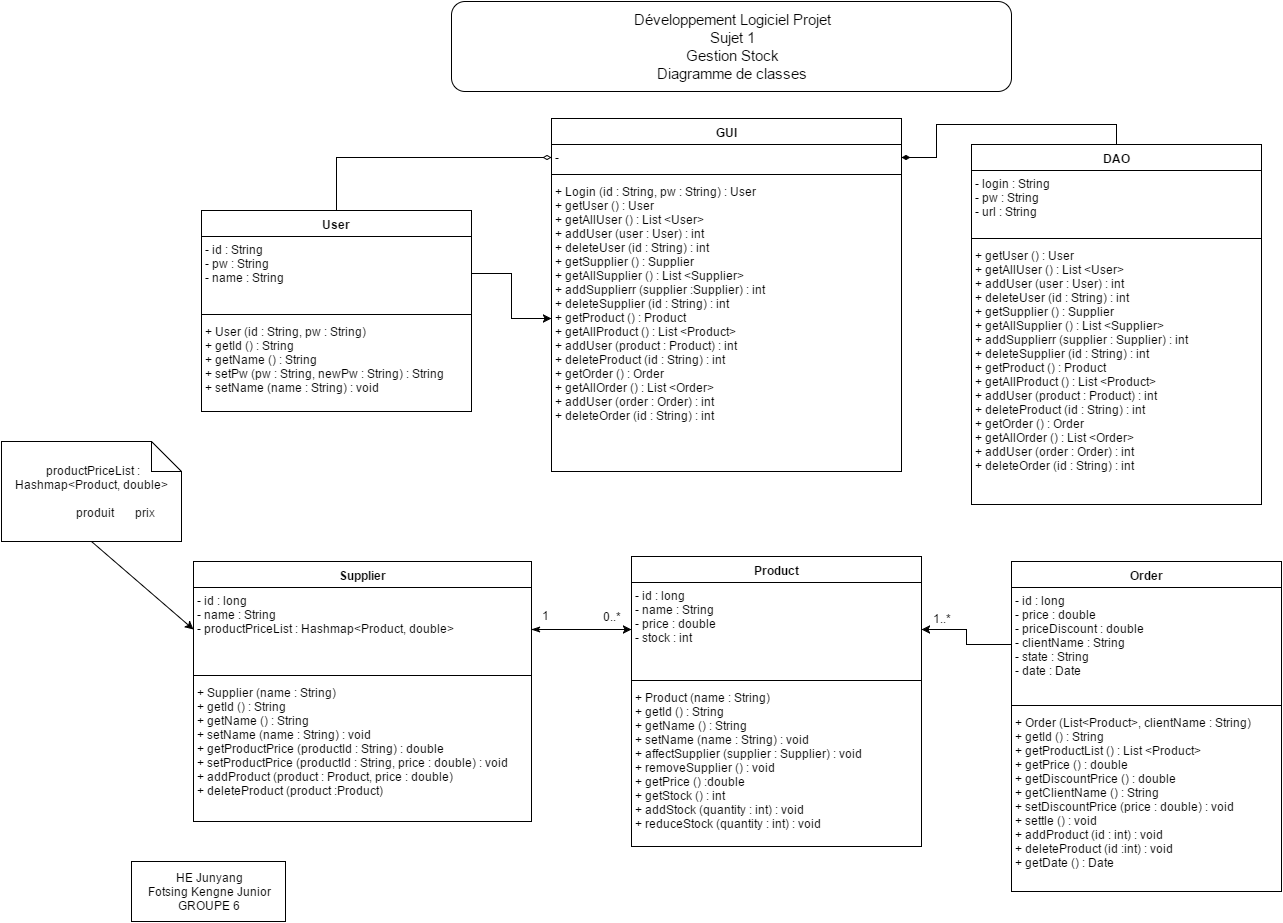

The diagram above was exported from draw.io. Its source (the exported page's mxGraphModel, read from the mxfile embedded in the PNG):
<mxGraphModel dx="1860" dy="680" grid="1" gridSize="10" guides="1" tooltips="1" connect="1" arrows="1" fold="1" page="1" pageScale="1" pageWidth="826" pageHeight="1169" background="#ffffff" math="0">
  <root>
    <mxCell id="0" style=";html=1;" />
    <mxCell id="1" style=";html=1;" parent="0" />
    <mxCell id="38c12cf5a57b190d-84" value="User" style="swimlane;html=1;fontStyle=1;align=center;verticalAlign=top;childLayout=stackLayout;horizontal=1;startSize=26;horizontalStack=0;resizeParent=1;resizeLast=0;collapsible=1;marginBottom=0;swimlaneFillColor=#ffffff;" vertex="1" parent="1">
      <mxGeometry x="-240" y="219" width="270" height="201" as="geometry" />
    </mxCell>
    <mxCell id="38c12cf5a57b190d-85" value="- id : String&lt;div&gt;&lt;span style=&quot;line-height: 1.2&quot;&gt;- pw : String&lt;/span&gt;&lt;div&gt;- name : String&lt;br&gt;&lt;/div&gt;&lt;/div&gt;" style="text;html=1;strokeColor=none;fillColor=none;align=left;verticalAlign=top;spacingLeft=4;spacingRight=4;whiteSpace=wrap;overflow=hidden;rotatable=0;points=[[0,0.5],[1,0.5]];portConstraint=eastwest;" vertex="1" parent="38c12cf5a57b190d-84">
      <mxGeometry y="26" width="270" height="74" as="geometry" />
    </mxCell>
    <mxCell id="38c12cf5a57b190d-86" value="" style="line;html=1;strokeWidth=1;fillColor=none;align=left;verticalAlign=middle;spacingTop=-1;spacingLeft=3;spacingRight=3;rotatable=0;labelPosition=right;points=[];portConstraint=eastwest;" vertex="1" parent="38c12cf5a57b190d-84">
      <mxGeometry y="100" width="270" height="8" as="geometry" />
    </mxCell>
    <mxCell id="38c12cf5a57b190d-87" value="+ User (id : String, pw : String)&lt;div&gt;+ getId () : String&lt;/div&gt;&lt;div&gt;+ getName () : String&lt;/div&gt;&lt;div&gt;+ setPw (pw : String, newPw : String) : String&lt;/div&gt;&lt;div&gt;+ setName (name : String) : void&lt;/div&gt;" style="text;html=1;strokeColor=none;fillColor=none;align=left;verticalAlign=top;spacingLeft=4;spacingRight=4;whiteSpace=wrap;overflow=hidden;rotatable=0;points=[[0,0.5],[1,0.5]];portConstraint=eastwest;" vertex="1" parent="38c12cf5a57b190d-84">
      <mxGeometry y="108" width="270" height="92" as="geometry" />
    </mxCell>
    <mxCell id="38c12cf5a57b190d-88" value="Product" style="swimlane;html=1;fontStyle=1;align=center;verticalAlign=top;childLayout=stackLayout;horizontal=1;startSize=26;horizontalStack=0;resizeParent=1;resizeLast=0;collapsible=1;marginBottom=0;swimlaneFillColor=#ffffff;" vertex="1" parent="1">
      <mxGeometry x="190" y="565" width="290" height="290" as="geometry" />
    </mxCell>
    <mxCell id="38c12cf5a57b190d-89" value="-&amp;nbsp;&lt;span&gt;id :&amp;nbsp;&lt;/span&gt;&lt;span&gt;long&lt;/span&gt;&lt;div&gt;&lt;span&gt;- name : String&lt;/span&gt;&lt;div&gt;&lt;span&gt;- price : double&lt;/span&gt;&lt;br&gt;&lt;/div&gt;&lt;div&gt;- stock : int&lt;/div&gt;&lt;div&gt;&lt;br&gt;&lt;/div&gt;&lt;/div&gt;" style="text;html=1;strokeColor=none;fillColor=none;align=left;verticalAlign=top;spacingLeft=4;spacingRight=4;whiteSpace=wrap;overflow=hidden;rotatable=0;points=[[0,0.5],[1,0.5]];portConstraint=eastwest;" vertex="1" parent="38c12cf5a57b190d-88">
      <mxGeometry y="26" width="290" height="94" as="geometry" />
    </mxCell>
    <mxCell id="38c12cf5a57b190d-90" value="" style="line;html=1;strokeWidth=1;fillColor=none;align=left;verticalAlign=middle;spacingTop=-1;spacingLeft=3;spacingRight=3;rotatable=0;labelPosition=right;points=[];portConstraint=eastwest;" vertex="1" parent="38c12cf5a57b190d-88">
      <mxGeometry y="120" width="290" height="8" as="geometry" />
    </mxCell>
    <mxCell id="38c12cf5a57b190d-91" value="+&amp;nbsp;&lt;span&gt;Product&amp;nbsp;&lt;/span&gt;(name : String)&lt;div&gt;&lt;div&gt;+ getId () : String&lt;/div&gt;&lt;div&gt;+ getName () : String&lt;/div&gt;&lt;div&gt;+ setName (name : String) : void&lt;/div&gt;&lt;/div&gt;&lt;div&gt;+ affectSupplier (supplier : Supplier) : void&lt;/div&gt;&lt;div&gt;+ removeSupplier () : void&lt;/div&gt;&lt;div&gt;+ getPrice () :double&lt;/div&gt;&lt;div&gt;+ getStock () : int&lt;/div&gt;&lt;div&gt;+ addStock (&lt;span&gt;quantity&lt;/span&gt;&lt;span&gt;&amp;nbsp;: int) : void&lt;/span&gt;&lt;/div&gt;&lt;div&gt;+ reduceStock (quantity : int) : void&lt;/div&gt;&lt;div&gt;&lt;br&gt;&lt;/div&gt;" style="text;html=1;strokeColor=none;fillColor=none;align=left;verticalAlign=top;spacingLeft=4;spacingRight=4;whiteSpace=wrap;overflow=hidden;rotatable=0;points=[[0,0.5],[1,0.5]];portConstraint=eastwest;" vertex="1" parent="38c12cf5a57b190d-88">
      <mxGeometry y="128" width="290" height="162" as="geometry" />
    </mxCell>
    <mxCell id="38c12cf5a57b190d-92" value="Supplier" style="swimlane;html=1;fontStyle=1;align=center;verticalAlign=top;childLayout=stackLayout;horizontal=1;startSize=26;horizontalStack=0;resizeParent=1;resizeLast=0;collapsible=1;marginBottom=0;swimlaneFillColor=#ffffff;" vertex="1" parent="1">
      <mxGeometry x="-248" y="570" width="338" height="260" as="geometry" />
    </mxCell>
    <mxCell id="38c12cf5a57b190d-93" value="-&amp;nbsp;&lt;span&gt;id : long&lt;/span&gt;&lt;div&gt;- name : String&lt;/div&gt;&lt;div&gt;- productPriceList : Hashmap&amp;lt;Product, double&amp;gt;&lt;/div&gt;&lt;div&gt;&amp;nbsp; &amp;nbsp; &amp;nbsp; &amp;nbsp; &amp;nbsp; &amp;nbsp; &amp;nbsp; &amp;nbsp; &amp;nbsp; &amp;nbsp; &amp;nbsp; &amp;nbsp; &amp;nbsp; &amp;nbsp; &amp;nbsp; &amp;nbsp; &amp;nbsp; &amp;nbsp; &amp;nbsp; &amp;nbsp; &amp;nbsp; &amp;nbsp; &amp;nbsp; &amp;nbsp; &amp;nbsp; &amp;nbsp; &amp;nbsp; &amp;nbsp;&lt;/div&gt;" style="text;html=1;strokeColor=none;fillColor=none;align=left;verticalAlign=top;spacingLeft=4;spacingRight=4;whiteSpace=wrap;overflow=hidden;rotatable=0;points=[[0,0.5],[1,0.5]];portConstraint=eastwest;" vertex="1" parent="38c12cf5a57b190d-92">
      <mxGeometry y="26" width="338" height="84" as="geometry" />
    </mxCell>
    <mxCell id="38c12cf5a57b190d-94" value="" style="line;html=1;strokeWidth=1;fillColor=none;align=left;verticalAlign=middle;spacingTop=-1;spacingLeft=3;spacingRight=3;rotatable=0;labelPosition=right;points=[];portConstraint=eastwest;" vertex="1" parent="38c12cf5a57b190d-92">
      <mxGeometry y="110" width="338" height="8" as="geometry" />
    </mxCell>
    <mxCell id="38c12cf5a57b190d-95" value="+&amp;nbsp;&lt;span&gt;Supplier&amp;nbsp;&lt;/span&gt;(name : String)&lt;div&gt;&lt;div&gt;+ getId () : String&lt;/div&gt;&lt;div&gt;+ getName () : String&lt;/div&gt;&lt;div&gt;+ setName (name : String) : void&lt;/div&gt;&lt;/div&gt;&lt;div&gt;+ getProductPrice (productId : String) : double&lt;/div&gt;&lt;div&gt;&lt;span&gt;+ setProductPrice (productId : String, price : double) : void&lt;/span&gt;&lt;br&gt;&lt;/div&gt;&lt;div&gt;&lt;span&gt;+ addProduct (product : Product, price : double)&lt;/span&gt;&lt;/div&gt;&lt;div&gt;&lt;span&gt;+ deleteProduct (product :Product)&lt;/span&gt;&lt;/div&gt;" style="text;html=1;strokeColor=none;fillColor=none;align=left;verticalAlign=top;spacingLeft=4;spacingRight=4;whiteSpace=wrap;overflow=hidden;rotatable=0;points=[[0,0.5],[1,0.5]];portConstraint=eastwest;" vertex="1" parent="38c12cf5a57b190d-92">
      <mxGeometry y="118" width="338" height="140" as="geometry" />
    </mxCell>
    <mxCell id="38c12cf5a57b190d-98" value="0..*" style="text;html=1;resizable=0;points=[];autosize=1;align=left;verticalAlign=top;spacingTop=-4;" vertex="1" parent="1">
      <mxGeometry x="160" y="618" width="30" height="20" as="geometry" />
    </mxCell>
    <mxCell id="38c12cf5a57b190d-100" style="edgeStyle=orthogonalEdgeStyle;rounded=0;html=1;exitX=0;exitY=0.5;entryX=1;entryY=0.5;startArrow=classic;startFill=1;jettySize=auto;orthogonalLoop=1;endArrow=classicThin;endFill=1;" edge="1" parent="1" source="38c12cf5a57b190d-89" target="38c12cf5a57b190d-93">
      <mxGeometry relative="1" as="geometry">
        <Array as="points">
          <mxPoint x="160" y="638" />
          <mxPoint x="160" y="638" />
        </Array>
      </mxGeometry>
    </mxCell>
    <mxCell id="38c12cf5a57b190d-101" value="Order" style="swimlane;html=1;fontStyle=1;align=center;verticalAlign=top;childLayout=stackLayout;horizontal=1;startSize=26;horizontalStack=0;resizeParent=1;resizeLast=0;collapsible=1;marginBottom=0;swimlaneFillColor=#ffffff;" vertex="1" parent="1">
      <mxGeometry x="570" y="570" width="270" height="330" as="geometry" />
    </mxCell>
    <mxCell id="38c12cf5a57b190d-102" value="- id : long&lt;div&gt;- price : double&lt;/div&gt;&lt;div&gt;- priceDiscount : double&lt;/div&gt;&lt;div&gt;- clientName : String&lt;br&gt;- state : String&lt;br&gt;&lt;/div&gt;&lt;div&gt;- date : Date&lt;/div&gt;" style="text;html=1;strokeColor=none;fillColor=none;align=left;verticalAlign=top;spacingLeft=4;spacingRight=4;whiteSpace=wrap;overflow=hidden;rotatable=0;points=[[0,0.5],[1,0.5]];portConstraint=eastwest;" vertex="1" parent="38c12cf5a57b190d-101">
      <mxGeometry y="26" width="270" height="114" as="geometry" />
    </mxCell>
    <mxCell id="38c12cf5a57b190d-103" value="" style="line;html=1;strokeWidth=1;fillColor=none;align=left;verticalAlign=middle;spacingTop=-1;spacingLeft=3;spacingRight=3;rotatable=0;labelPosition=right;points=[];portConstraint=eastwest;" vertex="1" parent="38c12cf5a57b190d-101">
      <mxGeometry y="140" width="270" height="8" as="geometry" />
    </mxCell>
    <mxCell id="38c12cf5a57b190d-104" value="+ Order (List&amp;lt;Product&amp;gt;, clientName : String)&lt;div&gt;+ getId () : String&lt;/div&gt;&lt;div&gt;+ getProductList () : List &amp;lt;Product&amp;gt;&lt;/div&gt;&lt;span&gt;+ getPrice () : double&lt;/span&gt;&lt;div&gt;&lt;span&gt;+ getDiscountPrice () : double&lt;/span&gt;&lt;/div&gt;&lt;div&gt;&lt;span&gt;+ getClientName () : String&lt;/span&gt;&lt;/div&gt;&lt;div&gt;&lt;span&gt;+ setDiscountPrice (price : double) : void&lt;br&gt;+ settle () : void&lt;br&gt;&lt;/span&gt;&lt;/div&gt;&lt;div&gt;&lt;span&gt;+ addProduct (id : int) : void&lt;/span&gt;&lt;/div&gt;&lt;div&gt;&lt;span&gt;+ deleteProduct (id :int) : void&lt;/span&gt;&lt;/div&gt;&lt;div&gt;&lt;span&gt;+ getDate () : Date&lt;/span&gt;&lt;/div&gt;" style="text;html=1;strokeColor=none;fillColor=none;align=left;verticalAlign=top;spacingLeft=4;spacingRight=4;whiteSpace=wrap;overflow=hidden;rotatable=0;points=[[0,0.5],[1,0.5]];portConstraint=eastwest;" vertex="1" parent="38c12cf5a57b190d-101">
      <mxGeometry y="148" width="270" height="162" as="geometry" />
    </mxCell>
    <mxCell id="38c12cf5a57b190d-106" value="1..*" style="text;html=1;resizable=0;points=[];autosize=1;align=left;verticalAlign=top;spacingTop=-4;" vertex="1" parent="1">
      <mxGeometry x="490" y="620" width="30" height="20" as="geometry" />
    </mxCell>
    <mxCell id="38c12cf5a57b190d-111" value="DAO" style="swimlane;html=1;fontStyle=1;align=center;verticalAlign=top;childLayout=stackLayout;horizontal=1;startSize=26;horizontalStack=0;resizeParent=1;resizeLast=0;collapsible=1;marginBottom=0;swimlaneFillColor=#ffffff;" vertex="1" parent="1">
      <mxGeometry x="530" y="153" width="290" height="360" as="geometry" />
    </mxCell>
    <mxCell id="38c12cf5a57b190d-112" value="- login : String&lt;div&gt;- pw : String&lt;/div&gt;&lt;div&gt;- url : String&lt;/div&gt;" style="text;html=1;strokeColor=none;fillColor=none;align=left;verticalAlign=top;spacingLeft=4;spacingRight=4;whiteSpace=wrap;overflow=hidden;rotatable=0;points=[[0,0.5],[1,0.5]];portConstraint=eastwest;" vertex="1" parent="38c12cf5a57b190d-111">
      <mxGeometry y="26" width="290" height="64" as="geometry" />
    </mxCell>
    <mxCell id="38c12cf5a57b190d-113" value="" style="line;html=1;strokeWidth=1;fillColor=none;align=left;verticalAlign=middle;spacingTop=-1;spacingLeft=3;spacingRight=3;rotatable=0;labelPosition=right;points=[];portConstraint=eastwest;" vertex="1" parent="38c12cf5a57b190d-111">
      <mxGeometry y="90" width="290" height="8" as="geometry" />
    </mxCell>
    <mxCell id="38c12cf5a57b190d-114" value="+ getUser () : User&lt;div&gt;&lt;span&gt;+ getAllUser () : List &amp;lt;User&amp;gt;&lt;/span&gt;&lt;br&gt;&lt;div&gt;&lt;span&gt;+ addUser (user : User) : int&lt;/span&gt;&lt;/div&gt;&lt;div&gt;+ deleteUser (id : String) : int&lt;/div&gt;&lt;div&gt;&lt;span&gt;+ get&lt;/span&gt;&lt;span&gt;Supplier&lt;/span&gt;&lt;span&gt;&amp;nbsp;() :&amp;nbsp;&lt;/span&gt;&lt;span&gt;Supplier&lt;/span&gt;&lt;div&gt;+ getAll&lt;span&gt;Supplier&lt;/span&gt;&amp;nbsp;() : List &amp;lt;&lt;span&gt;Supplier&lt;/span&gt;&amp;gt;&lt;br&gt;&lt;div&gt;+ add&lt;span&gt;Supplier&lt;/span&gt;r (s&lt;span&gt;upplier&lt;/span&gt;&amp;nbsp;: &lt;span&gt;Supplier&lt;/span&gt;) : int&lt;/div&gt;&lt;div&gt;+ delete&lt;span&gt;Supplier&amp;nbsp;&lt;/span&gt;(id : String) : int&lt;/div&gt;&lt;/div&gt;&lt;div&gt;&lt;span&gt;+ get&lt;/span&gt;&lt;span&gt;Product&lt;/span&gt;&lt;span&gt;&amp;nbsp;() :&amp;nbsp;&lt;/span&gt;&lt;span&gt;Product&lt;/span&gt;&lt;div&gt;+ getAll&lt;span&gt;Product&lt;/span&gt;&amp;nbsp;() : List &amp;lt;&lt;span&gt;Product&lt;/span&gt;&amp;gt;&lt;br&gt;&lt;div&gt;+ addUser (&lt;span&gt;product&lt;/span&gt;&amp;nbsp;:&amp;nbsp;&lt;span&gt;Product&lt;/span&gt;) : int&lt;/div&gt;&lt;div&gt;+ delete&lt;span&gt;Product&amp;nbsp;&lt;/span&gt;(id : String) : int&lt;/div&gt;&lt;/div&gt;&lt;/div&gt;&lt;div&gt;&lt;span&gt;+ get&lt;/span&gt;&lt;span&gt;Order&lt;/span&gt;&lt;span&gt;&amp;nbsp;() :&amp;nbsp;&lt;/span&gt;&lt;span&gt;Order&lt;/span&gt;&lt;div&gt;+ getAll&lt;span&gt;Order&lt;/span&gt;&amp;nbsp;() : List &amp;lt;&lt;span&gt;Order&lt;/span&gt;&amp;gt;&lt;br&gt;&lt;div&gt;+ addUser (o&lt;span&gt;rder&lt;/span&gt;&amp;nbsp;:&amp;nbsp;&lt;span&gt;Order&lt;/span&gt;) : int&lt;/div&gt;&lt;div&gt;+ delete&lt;span&gt;Order&amp;nbsp;&lt;/span&gt;(id : String) : int&lt;/div&gt;&lt;/div&gt;&lt;/div&gt;&lt;div&gt;&lt;br&gt;&lt;/div&gt;&lt;/div&gt;&lt;/div&gt;" style="text;html=1;strokeColor=none;fillColor=none;align=left;verticalAlign=top;spacingLeft=4;spacingRight=4;whiteSpace=wrap;overflow=hidden;rotatable=0;points=[[0,0.5],[1,0.5]];portConstraint=eastwest;" vertex="1" parent="38c12cf5a57b190d-111">
      <mxGeometry y="98" width="290" height="262" as="geometry" />
    </mxCell>
    <mxCell id="38c12cf5a57b190d-115" value="GUI" style="swimlane;html=1;fontStyle=1;align=center;verticalAlign=top;childLayout=stackLayout;horizontal=1;startSize=26;horizontalStack=0;resizeParent=1;resizeLast=0;collapsible=1;marginBottom=0;swimlaneFillColor=#ffffff;" vertex="1" parent="1">
      <mxGeometry x="110" y="127" width="350" height="353" as="geometry" />
    </mxCell>
    <mxCell id="38c12cf5a57b190d-116" value="-" style="text;html=1;strokeColor=none;fillColor=none;align=left;verticalAlign=top;spacingLeft=4;spacingRight=4;whiteSpace=wrap;overflow=hidden;rotatable=0;points=[[0,0.5],[1,0.5]];portConstraint=eastwest;" vertex="1" parent="38c12cf5a57b190d-115">
      <mxGeometry y="26" width="350" height="26" as="geometry" />
    </mxCell>
    <mxCell id="38c12cf5a57b190d-117" value="" style="line;html=1;strokeWidth=1;fillColor=none;align=left;verticalAlign=middle;spacingTop=-1;spacingLeft=3;spacingRight=3;rotatable=0;labelPosition=right;points=[];portConstraint=eastwest;" vertex="1" parent="38c12cf5a57b190d-115">
      <mxGeometry y="52" width="350" height="8" as="geometry" />
    </mxCell>
    <mxCell id="38c12cf5a57b190d-118" value="+ Login (id : String, pw : String) : User&lt;br&gt;&lt;div&gt;&lt;div&gt;+ getUser () : User&lt;div&gt;+ getAllUser () : List &amp;lt;User&amp;gt;&lt;br&gt;&lt;div&gt;+ addUser (user : User) : int&lt;/div&gt;&lt;div&gt;+ deleteUser (id : String) : int&lt;/div&gt;&lt;div&gt;&lt;span&gt;+ get&lt;/span&gt;&lt;span&gt;Supplier&lt;/span&gt;&lt;span&gt;&amp;nbsp;() :&amp;nbsp;&lt;/span&gt;&lt;span&gt;Supplier&lt;/span&gt;&lt;div&gt;+ getAllSupplier&amp;nbsp;() : List &amp;lt;Supplier&amp;gt;&lt;br&gt;&lt;div&gt;+ addSupplierr (supplier&amp;nbsp;:Supplier) : int&lt;/div&gt;&lt;div&gt;+ deleteSupplier&amp;nbsp;(id : String) : int&lt;/div&gt;&lt;/div&gt;&lt;div&gt;+ getProduct&amp;nbsp;() :&amp;nbsp;Product&lt;div&gt;+ getAllProduct&amp;nbsp;() : List &amp;lt;Product&amp;gt;&lt;br&gt;&lt;div&gt;+ addUser (product&amp;nbsp;:&amp;nbsp;Product) : int&lt;/div&gt;&lt;div&gt;+ deleteProduct&amp;nbsp;(id : String) : int&lt;/div&gt;&lt;/div&gt;&lt;/div&gt;&lt;div&gt;+ getOrder&amp;nbsp;() :&amp;nbsp;Order&lt;div&gt;+ getAllOrder&amp;nbsp;() : List &amp;lt;Order&amp;gt;&lt;br&gt;&lt;div&gt;+ addUser (order&amp;nbsp;:&amp;nbsp;Order) : int&lt;/div&gt;&lt;div&gt;+ deleteOrder&amp;nbsp;(id : String) : int&lt;/div&gt;&lt;/div&gt;&lt;div&gt;&lt;br&gt;&lt;/div&gt;&lt;/div&gt;&lt;/div&gt;&lt;/div&gt;&lt;/div&gt;&lt;/div&gt;" style="text;html=1;strokeColor=none;fillColor=none;align=left;verticalAlign=top;spacingLeft=4;spacingRight=4;whiteSpace=wrap;overflow=hidden;rotatable=0;points=[[0,0.5],[1,0.5]];portConstraint=eastwest;" vertex="1" parent="38c12cf5a57b190d-115">
      <mxGeometry y="60" width="350" height="280" as="geometry" />
    </mxCell>
    <mxCell id="38c12cf5a57b190d-120" style="edgeStyle=orthogonalEdgeStyle;rounded=0;html=1;exitX=0.5;exitY=0;entryX=0;entryY=0.5;startArrow=none;startFill=0;endArrow=diamondThin;endFill=0;jettySize=auto;orthogonalLoop=1;" edge="1" parent="1" source="38c12cf5a57b190d-84" target="38c12cf5a57b190d-116">
      <mxGeometry relative="1" as="geometry" />
    </mxCell>
    <mxCell id="38c12cf5a57b190d-121" style="edgeStyle=orthogonalEdgeStyle;rounded=0;html=1;exitX=0.5;exitY=0;entryX=1;entryY=0.5;startArrow=none;startFill=0;endArrow=diamondThin;endFill=1;jettySize=auto;orthogonalLoop=1;" edge="1" parent="1" source="38c12cf5a57b190d-111" target="38c12cf5a57b190d-116">
      <mxGeometry relative="1" as="geometry" />
    </mxCell>
    <mxCell id="38c12cf5a57b190d-122" style="edgeStyle=orthogonalEdgeStyle;rounded=0;html=1;exitX=1;exitY=0.5;entryX=0;entryY=0.5;startArrow=classic;startFill=1;endArrow=none;endFill=0;jettySize=auto;orthogonalLoop=1;" edge="1" parent="1" source="38c12cf5a57b190d-89" target="38c12cf5a57b190d-102">
      <mxGeometry relative="1" as="geometry" />
    </mxCell>
    <mxCell id="5611c1bad912515c-2" value="HE Junyang&lt;br&gt;Fotsing Kengne Junior&lt;br&gt;&lt;div&gt;GROUPE 6&lt;/div&gt;" style="whiteSpace=wrap;html=1;strokeWidth=1;fillColor=none;" vertex="1" parent="1">
      <mxGeometry x="-310" y="870" width="154" height="60" as="geometry" />
    </mxCell>
    <mxCell id="251d58dd149a9a2-1" value="" style="edgeStyle=orthogonalEdgeStyle;rounded=0;html=1;jettySize=auto;orthogonalLoop=1;" edge="1" parent="1" source="38c12cf5a57b190d-85" target="38c12cf5a57b190d-118">
      <mxGeometry relative="1" as="geometry" />
    </mxCell>
    <mxCell id="56c746ad66b07c2d-1" value="1" style="text;html=1;resizable=0;points=[];autosize=1;align=left;verticalAlign=top;spacingTop=-4;" vertex="1" parent="1">
      <mxGeometry x="99" y="617" width="20" height="20" as="geometry" />
    </mxCell>
    <mxCell id="56c746ad66b07c2d-2" value="&lt;div&gt;&amp;nbsp;productPriceList : Hashmap&amp;lt;Product, double&amp;gt;&lt;/div&gt;&lt;div&gt;&amp;nbsp; &amp;nbsp; &amp;nbsp; &amp;nbsp; &amp;nbsp; &amp;nbsp; &amp;nbsp; &amp;nbsp; &amp;nbsp; &amp;nbsp; &amp;nbsp; &amp;nbsp; &amp;nbsp; &amp;nbsp; &amp;nbsp; &amp;nbsp; &amp;nbsp; &amp;nbsp; &amp;nbsp; &amp;nbsp; &amp;nbsp; &amp;nbsp; &amp;nbsp; &amp;nbsp; &amp;nbsp; &amp;nbsp; &amp;nbsp; &amp;nbsp; &amp;nbsp; &amp;nbsp; &amp;nbsp; &amp;nbsp; &amp;nbsp; &amp;nbsp; &amp;nbsp; &amp;nbsp; &amp;nbsp; produit &amp;nbsp; &amp;nbsp; &amp;nbsp; prix&lt;/div&gt;" style="shape=note;whiteSpace=wrap;html=1;" vertex="1" parent="1">
      <mxGeometry x="-440" y="450" width="180" height="100" as="geometry" />
    </mxCell>
    <mxCell id="56c746ad66b07c2d-4" value="" style="endArrow=classic;html=1;entryX=0;entryY=0.5;exitX=0.5;exitY=1;" edge="1" parent="1" source="56c746ad66b07c2d-2" target="38c12cf5a57b190d-93">
      <mxGeometry width="50" height="50" relative="1" as="geometry">
        <mxPoint x="-450" y="60" as="sourcePoint" />
        <mxPoint x="-400" y="10" as="targetPoint" />
      </mxGeometry>
    </mxCell>
    <mxCell id="56c746ad66b07c2d-5" value="&lt;div&gt;&lt;font style=&quot;font-size: 15px&quot;&gt;Développement Logiciel Projet&lt;/font&gt;&lt;iframe id=&quot;tmp_downloadhelper_iframe&quot; style=&quot;display: none&quot;&gt;&lt;/iframe&gt;&lt;/div&gt;&lt;div&gt;&lt;font style=&quot;font-size: 15px&quot;&gt;Sujet 1&lt;/font&gt;&lt;/div&gt;&lt;font style=&quot;font-size: 15px&quot;&gt;Gestion Stock&lt;/font&gt;&lt;div&gt;&lt;font style=&quot;font-size: 15px&quot;&gt;Diagramme de classes&lt;/font&gt;&lt;/div&gt;" style="rounded=1;whiteSpace=wrap;html=1;" vertex="1" parent="1">
      <mxGeometry x="10" y="10" width="560" height="90" as="geometry" />
    </mxCell>
  </root>
</mxGraphModel>